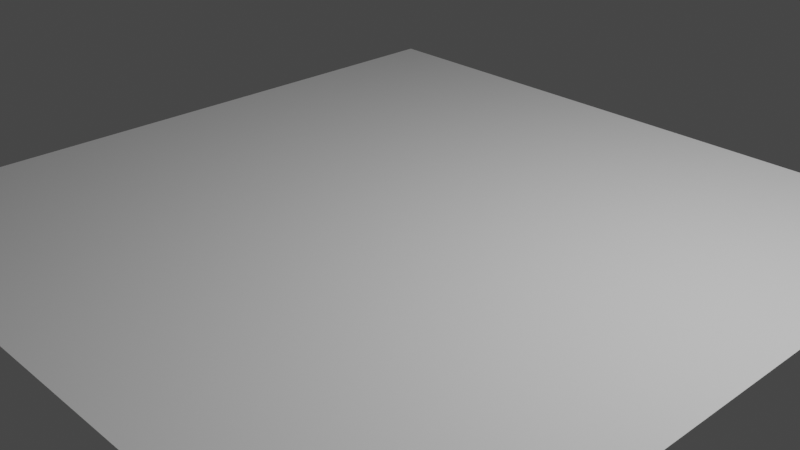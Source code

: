 # Source: simplehuman.blend  (saved by Blender 2.83.21; exported with 4.5.12 LTS)
import bpy
from mathutils import Matrix  # noqa: F401  (used for matrix-valued properties, if any)

bpy.ops.wm.read_factory_settings(use_empty=True)
scene = bpy.context.scene
scene.name = 'Scene'

# ---- collections
col_collection = bpy.data.collections.new('Collection'); scene.collection.children.link(col_collection)
col_front = bpy.data.collections.new('front'); scene.collection.children.link(col_front)

# ---- world
world_world = bpy.data.worlds.new('World'); scene.world = world_world
world_world.use_nodes = True; world_world.node_tree.nodes.clear()
_N = world_world.node_tree.nodes; _L = world_world.node_tree.links
n0 = _N.new('ShaderNodeOutputWorld'); n0.name = 'World Output'; n0.location = (300, 300)
n1 = _N.new('ShaderNodeBackground'); n1.name = 'Background'; n1.location = (10, 300)
n1.inputs[0].default_value = (0.05088, 0.05088, 0.05088, 1.0)
_L.new(n1.outputs[0], n0.inputs[0])
n0.is_active_output = True
world_world.color = (0.05088, 0.05088, 0.05088)
world_world.use_sun_shadow = False
world_world.sun_shadow_jitter_overblur = 0.0

# ---- cameras
cam_camera = bpy.data.cameras.new('Camera')
cam_camera.clip_end = 100.0
cam_camera.ortho_scale = 7.314

# ---- lights
light_light = bpy.data.lights.new('Light', 'POINT')
light_light.transmission_factor = 0.0
light_light.energy = 1000.0
light_light.shadow_soft_size = 0.1
light_light.shadow_maximum_resolution = 0.006
light_light.use_absolute_resolution = True

# ---- meshes
me_plane_001 = bpy.data.meshes.new('Plane.001')
me_plane_001.from_pydata([(-1.0, -1.0, 0.0), (1.0, -1.0, 0.0), (-1.0, 1.0, 0.0), (1.0, 1.0, 0.0)], [], [(0, 1, 3, 2)])
_uv = me_plane_001.uv_layers.new(name='UVMap')
_uv.uv.foreach_set('vector', [0.0, 0.0, 1.0, 0.0, 1.0, 1.0, 0.0, 1.0])
me_plane_001.use_remesh_fix_poles = True
me_plane_001.use_remesh_preserve_attributes = False
me_plane_001.use_mirror_vertex_groups = False
me_plane_001.update()
me_cube_001 = bpy.data.meshes.new('Cube.001')
me_cube_001.from_pydata([(-1.0, -1.0, -1.0), (-1.0, -1.0, 1.0), (-1.0, 1.0, -1.0), (-1.0, 1.0, 1.0), (1.0, -1.0, -1.0), (1.0, -1.0, 1.0), (1.0, 1.0, -1.0), (1.0, 1.0, 1.0)], [], [(0, 1, 3, 2), (2, 3, 7, 6), (6, 7, 5, 4), (4, 5, 1, 0), (2, 6, 4, 0), (7, 3, 1, 5)])
_uv = me_cube_001.uv_layers.new(name='UVMap')
_uv.uv.foreach_set('vector', [0.375, 0.0, 0.625, 0.0, 0.625, 0.25, 0.375, 0.25, 0.375, 0.25, 0.625, 0.25, 0.625, 0.5, 0.375, 0.5, 0.375, 0.5, 0.625, 0.5, 0.625, 0.75, 0.375, 0.75, 0.375, 0.75, 0.625, 0.75, 0.625, 1.0, 0.375, 1.0, 0.125, 0.5, 0.375, 0.5, 0.375, 0.75, 0.125, 0.75, 0.625, 0.5, 0.875, 0.5, 0.875, 0.75, 0.625, 0.75])
me_cube_001.use_remesh_fix_poles = True
me_cube_001.use_remesh_preserve_attributes = False
me_cube_001.use_mirror_vertex_groups = False
me_cube_001.update()

# ---- objects
ob_light = bpy.data.objects.new('Light', light_light)
ob_camera = bpy.data.objects.new('Camera', cam_camera)
ob_plane = bpy.data.objects.new('Plane', me_plane_001)
ob_cube = bpy.data.objects.new('Cube', me_cube_001)
ob_empty = bpy.data.objects.new('Empty', None)
ob_empty_001 = bpy.data.objects.new('Empty.001', None)

# ---- transforms, parenting, visibility, modifiers, constraints
ob_light.location = (4.076, 1.005, 5.904)
ob_light.rotation_euler = (0.6503, 0.05522, 1.866)
ob_light.lock_rotations_4d = False
ob_light.empty_display_type = 'ARROWS'
ob_light.color = (0.0, 0.0, 0.0, 0.0)
ob_light.lineart.crease_threshold = 0.0
ob_camera.location = (7.359, -6.926, 4.958)
ob_camera.rotation_euler = (1.109, 0.0, 0.8149)
ob_camera.lock_rotations_4d = False
ob_camera.empty_display_type = 'ARROWS'
ob_camera.color = (0.0, 0.0, 0.0, 0.0)
ob_camera.display_type = 'WIRE'
ob_camera.lineart.crease_threshold = 0.0
ob_plane.location = (0.0, 0.0, 0.0)
ob_plane.scale = (4.015, 4.015, 4.015)
ob_plane.lineart.crease_threshold = 0.0
ob_cube.location = (-0.02214, -0.252, 6.083)
ob_cube.scale = (0.2702, 0.2276, 0.4522)
ob_cube.lineart.crease_threshold = 0.0
ob_empty.location = (4.459, 3.925, 3.466)
ob_empty.rotation_euler = (1.571, -0.0, 0.0)
ob_empty.scale = (2.472, 2.472, 2.472)
ob_empty.empty_display_type = 'IMAGE'
ob_empty.empty_display_size = 5.0
ob_empty.lineart.crease_threshold = 0.0
ob_empty_001.location = (-4.077, -1.105, 3.466)
ob_empty_001.rotation_euler = (1.571, -0.0, 1.571)
ob_empty_001.scale = (2.472, 2.472, 2.472)
ob_empty_001.empty_display_type = 'IMAGE'
ob_empty_001.empty_display_size = 5.0
ob_empty_001.lineart.crease_threshold = 0.0

# ---- collection membership
col_collection.objects.link(ob_light)
col_collection.objects.link(ob_camera)
col_collection.objects.link(ob_plane)
col_collection.objects.link(ob_cube)
col_front.objects.link(ob_empty)
col_front.objects.link(ob_empty_001)

# ---- scene / render settings (as saved in the file)
scene.camera = ob_camera
scene.frame_start = 1; scene.frame_end = 250; scene.frame_set(1)
scene.render.engine = 'BLENDER_EEVEE_NEXT'
scene.cycles.use_denoising = False
scene.cycles.samples = 128
scene.cycles.sampling_pattern = 'TABULATED_SOBOL'
scene.cycles.use_adaptive_sampling = False
scene.cycles.use_light_tree = False
scene.view_settings.view_transform = 'Filmic'
bpy.context.view_layer.update()
